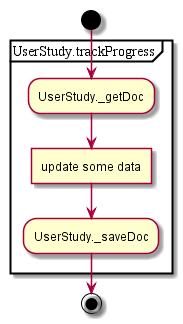

The diagram above was rendered by PlantUML. Its source (embedded in the PNG):
@startuml
start
partition UserStudy.trackProgress {
:UserStudy._getDoc;
:update some data]
:UserStudy._saveDoc;
}
end
@enduml